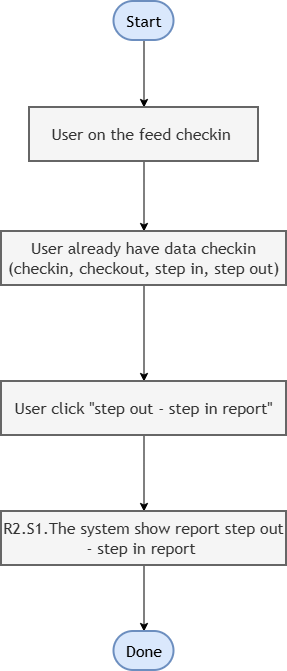

The diagram above was exported from draw.io. Its source (the exported page's mxGraphModel, read from the mxfile embedded in the PNG):
<mxGraphModel dx="1627" dy="882" grid="1" gridSize="10" guides="1" tooltips="1" connect="1" arrows="1" fold="1" page="1" pageScale="1" pageWidth="827" pageHeight="1169" math="0" shadow="0">
  <root>
    <mxCell id="0" />
    <mxCell id="1" parent="0" />
    <mxCell id="_5rXKU4mxvMYNgg6Mnm7-1" edge="1" parent="1" source="_5rXKU4mxvMYNgg6Mnm7-2" style="edgeStyle=orthogonalEdgeStyle;rounded=0;orthogonalLoop=1;jettySize=auto;html=1;" target="_5rXKU4mxvMYNgg6Mnm7-4">
      <mxGeometry relative="1" as="geometry" />
    </mxCell>
    <UserObject label="Start" mermaidId="n:Start" mermaidBaseStyle="html=1;rounded=1;whiteSpace=wrap;arcSize=50;strokeWidth=2;fillColor=#f0f0f0;strokeColor=#333;fontColor=light-dark(#333333,#cccccc);fontFamily=Trebuchet MS,Verdana,Arial,sans-serif;fontSize=16;" mermaidBaseValue="Start" id="_5rXKU4mxvMYNgg6Mnm7-2">
      <mxCell parent="1" style="html=1;rounded=1;whiteSpace=wrap;arcSize=50;strokeWidth=2;fillColor=#dae8fc;strokeColor=#6c8ebf;fontFamily=Trebuchet MS,Verdana,Arial,sans-serif;fontSize=16;" vertex="1">
        <mxGeometry height="39" width="60" x="383.5" y="70" as="geometry" />
      </mxCell>
    </UserObject>
    <mxCell id="_5rXKU4mxvMYNgg6Mnm7-3" edge="1" parent="1" source="_5rXKU4mxvMYNgg6Mnm7-4" style="edgeStyle=orthogonalEdgeStyle;rounded=0;orthogonalLoop=1;jettySize=auto;html=1;">
      <mxGeometry relative="1" as="geometry">
        <mxPoint x="413.5" y="300" as="targetPoint" />
      </mxGeometry>
    </mxCell>
    <UserObject label="User on the feed checkin&amp;nbsp;" mermaidId="n:Screen1" mermaidBaseStyle="html=1;whiteSpace=wrap;strokeWidth=2;fillColor=#e3f2fd;strokeColor=#333;fontColor=light-dark(#333333,#cccccc);fontFamily=Trebuchet MS,Verdana,Arial,sans-serif;fontSize=16;" mermaidBaseValue="User on the list checkin" id="_5rXKU4mxvMYNgg6Mnm7-4">
      <mxCell parent="1" style="html=1;whiteSpace=wrap;strokeWidth=2;fillColor=#f5f5f5;strokeColor=#666666;fontColor=#333333;fontFamily=Trebuchet MS,Verdana,Arial,sans-serif;fontSize=16;" vertex="1">
        <mxGeometry height="54" width="229" x="299" y="176" as="geometry" />
      </mxCell>
    </UserObject>
    <mxCell id="_5rXKU4mxvMYNgg6Mnm7-5" edge="1" parent="1" source="_5rXKU4mxvMYNgg6Mnm7-6" style="edgeStyle=orthogonalEdgeStyle;rounded=0;orthogonalLoop=1;jettySize=auto;html=1;" target="_5rXKU4mxvMYNgg6Mnm7-8">
      <mxGeometry relative="1" as="geometry" />
    </mxCell>
    <UserObject label="User already have data checkin (checkin, checkout, step in, step out)" mermaidId="n:Screen2" mermaidBaseStyle="html=1;whiteSpace=wrap;strokeWidth=2;fillColor=#e3f2fd;strokeColor=#333;fontColor=light-dark(#333333,#cccccc);fontFamily=Trebuchet MS,Verdana,Arial,sans-serif;fontSize=16;" mermaidBaseValue="User already have data checkin" id="_5rXKU4mxvMYNgg6Mnm7-6">
      <mxCell parent="1" style="html=1;whiteSpace=wrap;strokeWidth=2;fillColor=#f5f5f5;strokeColor=#666666;fontColor=#333333;fontFamily=Trebuchet MS,Verdana,Arial,sans-serif;fontSize=16;" vertex="1">
        <mxGeometry height="54" width="285" x="271" y="300" as="geometry" />
      </mxCell>
    </UserObject>
    <mxCell id="_5rXKU4mxvMYNgg6Mnm7-7" edge="1" parent="1" source="_5rXKU4mxvMYNgg6Mnm7-8" style="edgeStyle=orthogonalEdgeStyle;rounded=0;orthogonalLoop=1;jettySize=auto;html=1;" target="_5rXKU4mxvMYNgg6Mnm7-10" value="">
      <mxGeometry relative="1" as="geometry" />
    </mxCell>
    <UserObject label="User click &quot;step out - step in report&quot;" mermaidId="n:Screen2" mermaidBaseStyle="html=1;whiteSpace=wrap;strokeWidth=2;fillColor=#e3f2fd;strokeColor=#333;fontColor=light-dark(#333333,#cccccc);fontFamily=Trebuchet MS,Verdana,Arial,sans-serif;fontSize=16;" mermaidBaseValue="User already have data checkin" id="_5rXKU4mxvMYNgg6Mnm7-8">
      <mxCell parent="1" style="html=1;whiteSpace=wrap;strokeWidth=2;fillColor=#f5f5f5;strokeColor=#666666;fontColor=#333333;fontFamily=Trebuchet MS,Verdana,Arial,sans-serif;fontSize=16;" vertex="1">
        <mxGeometry height="54" width="285" x="271" y="450" as="geometry" />
      </mxCell>
    </UserObject>
    <mxCell id="_5rXKU4mxvMYNgg6Mnm7-9" edge="1" parent="1" source="_5rXKU4mxvMYNgg6Mnm7-10" style="edgeStyle=orthogonalEdgeStyle;rounded=0;orthogonalLoop=1;jettySize=auto;html=1;" target="_5rXKU4mxvMYNgg6Mnm7-11" value="">
      <mxGeometry relative="1" as="geometry" />
    </mxCell>
    <UserObject label="R2.S1.The system show report step out - step in report&amp;nbsp;" mermaidId="n:Screen2" mermaidBaseStyle="html=1;whiteSpace=wrap;strokeWidth=2;fillColor=#e3f2fd;strokeColor=#333;fontColor=light-dark(#333333,#cccccc);fontFamily=Trebuchet MS,Verdana,Arial,sans-serif;fontSize=16;" mermaidBaseValue="User already have data checkin" id="_5rXKU4mxvMYNgg6Mnm7-10">
      <mxCell parent="1" style="html=1;whiteSpace=wrap;strokeWidth=2;fillColor=#f5f5f5;strokeColor=#666666;fontColor=#333333;fontFamily=Trebuchet MS,Verdana,Arial,sans-serif;fontSize=16;" vertex="1">
        <mxGeometry height="54" width="285" x="271" y="580" as="geometry" />
      </mxCell>
    </UserObject>
    <UserObject label="Done" mermaidId="n:Start" mermaidBaseStyle="html=1;rounded=1;whiteSpace=wrap;arcSize=50;strokeWidth=2;fillColor=#f0f0f0;strokeColor=#333;fontColor=light-dark(#333333,#cccccc);fontFamily=Trebuchet MS,Verdana,Arial,sans-serif;fontSize=16;" mermaidBaseValue="Start" id="_5rXKU4mxvMYNgg6Mnm7-11">
      <mxCell parent="1" style="html=1;rounded=1;whiteSpace=wrap;arcSize=50;strokeWidth=2;fillColor=#dae8fc;strokeColor=#6c8ebf;fontFamily=Trebuchet MS,Verdana,Arial,sans-serif;fontSize=16;" vertex="1">
        <mxGeometry height="39" width="60" x="383.5" y="700" as="geometry" />
      </mxCell>
    </UserObject>
  </root>
</mxGraphModel>